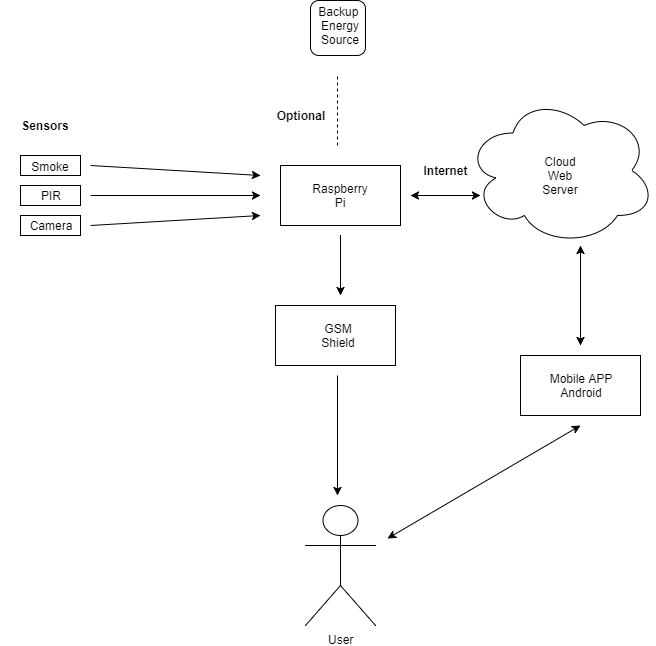

The diagram above was exported from draw.io. Its source (the exported page's mxGraphModel, read from the mxfile embedded in the PNG):
<mxGraphModel dx="767" dy="1027" grid="1" gridSize="10" guides="1" tooltips="1" connect="1" arrows="1" fold="1" page="1" pageScale="1" pageWidth="850" pageHeight="1100" background="#ffffff" math="0" shadow="0">
  <root>
    <mxCell id="0" />
    <mxCell id="1" parent="0" />
    <mxCell id="2" value="" style="rounded=0;whiteSpace=wrap;html=1;" parent="1" vertex="1">
      <mxGeometry x="330" y="190" width="120" height="60" as="geometry" />
    </mxCell>
    <mxCell id="3" value="&lt;div&gt;Raspberry Pi&lt;/div&gt;" style="text;html=1;strokeColor=none;fillColor=none;align=center;verticalAlign=middle;whiteSpace=wrap;rounded=0;" parent="1" vertex="1">
      <mxGeometry x="370" y="210" width="40" height="20" as="geometry" />
    </mxCell>
    <mxCell id="4" value="" style="rounded=0;whiteSpace=wrap;html=1;" parent="1" vertex="1">
      <mxGeometry x="70" y="210" width="60" height="20" as="geometry" />
    </mxCell>
    <mxCell id="5" value="PIR" style="text;html=1;strokeColor=none;fillColor=none;align=center;verticalAlign=middle;whiteSpace=wrap;rounded=0;" parent="1" vertex="1">
      <mxGeometry x="80" y="210" width="40" height="20" as="geometry" />
    </mxCell>
    <mxCell id="9" value="" style="endArrow=classic;html=1;" parent="1" edge="1">
      <mxGeometry width="50" height="50" relative="1" as="geometry">
        <mxPoint x="140" y="220" as="sourcePoint" />
        <mxPoint x="310" y="220" as="targetPoint" />
      </mxGeometry>
    </mxCell>
    <mxCell id="11" value="" style="rounded=0;whiteSpace=wrap;html=1;" parent="1" vertex="1">
      <mxGeometry x="70" y="240" width="60" height="20" as="geometry" />
    </mxCell>
    <mxCell id="12" value="Camera" style="text;html=1;strokeColor=none;fillColor=none;align=center;verticalAlign=middle;whiteSpace=wrap;rounded=0;" parent="1" vertex="1">
      <mxGeometry x="80" y="240" width="40" height="20" as="geometry" />
    </mxCell>
    <mxCell id="14" value="" style="endArrow=classic;html=1;" parent="1" edge="1">
      <mxGeometry width="50" height="50" relative="1" as="geometry">
        <mxPoint x="140" y="250" as="sourcePoint" />
        <mxPoint x="310" y="240" as="targetPoint" />
      </mxGeometry>
    </mxCell>
    <mxCell id="15" value="" style="rounded=0;whiteSpace=wrap;html=1;" parent="1" vertex="1">
      <mxGeometry x="70" y="180" width="60" height="20" as="geometry" />
    </mxCell>
    <mxCell id="16" value="Smoke" style="text;html=1;strokeColor=none;fillColor=none;align=center;verticalAlign=middle;whiteSpace=wrap;rounded=0;" parent="1" vertex="1">
      <mxGeometry x="60" y="190" width="80" as="geometry" />
    </mxCell>
    <mxCell id="17" value="" style="endArrow=classic;html=1;" parent="1" edge="1">
      <mxGeometry width="50" height="50" relative="1" as="geometry">
        <mxPoint x="140" y="190" as="sourcePoint" />
        <mxPoint x="310" y="200" as="targetPoint" />
      </mxGeometry>
    </mxCell>
    <mxCell id="22" value="" style="endArrow=classic;html=1;" parent="1" edge="1">
      <mxGeometry width="50" height="50" relative="1" as="geometry">
        <mxPoint x="390" y="260" as="sourcePoint" />
        <mxPoint x="390" y="320" as="targetPoint" />
        <Array as="points">
          <mxPoint x="390" y="270" />
        </Array>
      </mxGeometry>
    </mxCell>
    <mxCell id="23" value="" style="rounded=0;whiteSpace=wrap;html=1;" parent="1" vertex="1">
      <mxGeometry x="325" y="330" width="120" height="60" as="geometry" />
    </mxCell>
    <mxCell id="24" value="GSM&lt;div&gt;Shield&lt;/div&gt;" style="text;html=1;strokeColor=none;fillColor=none;align=center;verticalAlign=middle;whiteSpace=wrap;rounded=0;" parent="1" vertex="1">
      <mxGeometry x="363" y="350" width="50" height="20" as="geometry" />
    </mxCell>
    <mxCell id="25" value="" style="endArrow=classic;startArrow=classic;html=1;" parent="1" edge="1">
      <mxGeometry width="50" height="50" relative="1" as="geometry">
        <mxPoint x="460" y="220" as="sourcePoint" />
        <mxPoint x="530" y="220" as="targetPoint" />
      </mxGeometry>
    </mxCell>
    <mxCell id="26" value="" style="ellipse;shape=cloud;whiteSpace=wrap;html=1;" parent="1" vertex="1">
      <mxGeometry x="515" y="120" width="190" height="150" as="geometry" />
    </mxCell>
    <mxCell id="27" value="Cloud Web Server" style="text;html=1;strokeColor=none;fillColor=none;align=center;verticalAlign=middle;whiteSpace=wrap;rounded=0;" parent="1" vertex="1">
      <mxGeometry x="590" y="190" width="40" height="20" as="geometry" />
    </mxCell>
    <mxCell id="28" value="&lt;b&gt;Internet&lt;/b&gt;" style="text;html=1;strokeColor=none;fillColor=none;align=center;verticalAlign=middle;whiteSpace=wrap;rounded=0;" parent="1" vertex="1">
      <mxGeometry x="475" y="185" width="40" height="20" as="geometry" />
    </mxCell>
    <mxCell id="29" value="" style="rounded=1;whiteSpace=wrap;html=1;" parent="1" vertex="1">
      <mxGeometry x="360" y="25" width="55" height="55" as="geometry" />
    </mxCell>
    <mxCell id="30" value="Backup&amp;nbsp;&lt;div&gt;Energy&lt;/div&gt;&lt;div&gt;Source&lt;/div&gt;" style="text;html=1;strokeColor=none;fillColor=none;align=center;verticalAlign=middle;whiteSpace=wrap;rounded=0;" parent="1" vertex="1">
      <mxGeometry x="370" y="40" width="40" height="20" as="geometry" />
    </mxCell>
    <mxCell id="38" value="Mobile APP&lt;div&gt;Android&lt;/div&gt;" style="rounded=0;whiteSpace=wrap;html=1;" parent="1" vertex="1">
      <mxGeometry x="570" y="380" width="120" height="60" as="geometry" />
    </mxCell>
    <mxCell id="39" value="" style="endArrow=classic;startArrow=classic;html=1;" parent="1" edge="1">
      <mxGeometry width="50" height="50" relative="1" as="geometry">
        <mxPoint x="630" y="370" as="sourcePoint" />
        <mxPoint x="630" y="270" as="targetPoint" />
      </mxGeometry>
    </mxCell>
    <mxCell id="41" value="" style="endArrow=classic;html=1;" parent="1" edge="1">
      <mxGeometry width="50" height="50" relative="1" as="geometry">
        <mxPoint x="387" y="400" as="sourcePoint" />
        <mxPoint x="387" y="520" as="targetPoint" />
      </mxGeometry>
    </mxCell>
    <mxCell id="42" value="" style="endArrow=classic;startArrow=classic;html=1;exitX=1.015;exitY=0.362;exitPerimeter=0;" parent="1" edge="1">
      <mxGeometry width="50" height="50" relative="1" as="geometry">
        <mxPoint x="437" y="563" as="sourcePoint" />
        <mxPoint x="630" y="450" as="targetPoint" />
      </mxGeometry>
    </mxCell>
    <mxCell id="44" value="" style="endArrow=none;dashed=1;html=1;" edge="1" parent="1">
      <mxGeometry width="50" height="50" relative="1" as="geometry">
        <mxPoint x="387" y="170" as="sourcePoint" />
        <mxPoint x="387" y="100" as="targetPoint" />
      </mxGeometry>
    </mxCell>
    <mxCell id="46" value="&lt;b&gt;Optional&lt;/b&gt;" style="text;html=1;strokeColor=none;fillColor=none;align=center;verticalAlign=middle;whiteSpace=wrap;rounded=0;" vertex="1" parent="1">
      <mxGeometry x="330" y="130" width="40" height="20" as="geometry" />
    </mxCell>
    <mxCell id="47" value="User" style="shape=umlActor;verticalLabelPosition=bottom;labelBackgroundColor=#ffffff;verticalAlign=top;html=1;" vertex="1" parent="1">
      <mxGeometry x="355" y="530" width="70" height="120" as="geometry" />
    </mxCell>
    <mxCell id="58" value="&lt;b&gt;Sensors&lt;/b&gt;" style="text;html=1;strokeColor=none;fillColor=none;align=center;verticalAlign=middle;whiteSpace=wrap;rounded=0;" vertex="1" parent="1">
      <mxGeometry x="50" y="130" width="90" height="40" as="geometry" />
    </mxCell>
  </root>
</mxGraphModel>